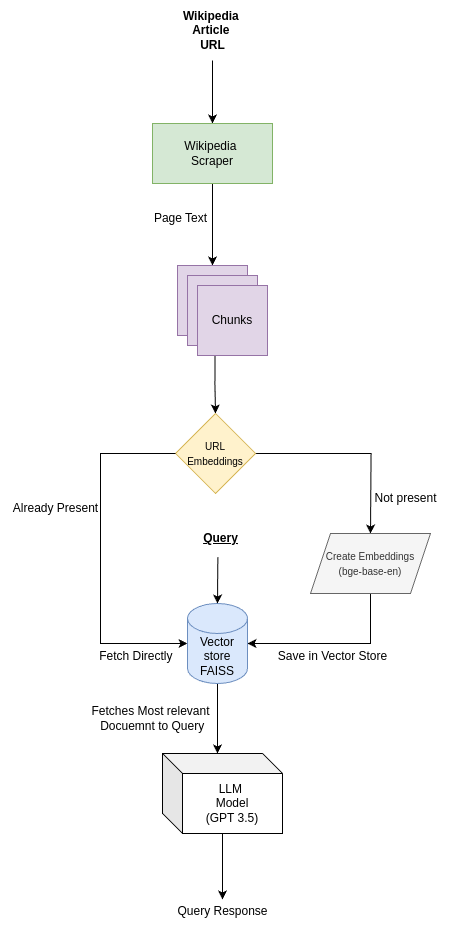

The diagram above was exported from draw.io. Its source (the exported page's mxGraphModel, read from the mxfile embedded in the PNG):
<mxGraphModel dx="1500" dy="1876" grid="1" gridSize="10" guides="1" tooltips="1" connect="1" arrows="1" fold="1" page="1" pageScale="1" pageWidth="850" pageHeight="1100" math="0" shadow="0">
  <root>
    <mxCell id="0" />
    <mxCell id="1" parent="0" />
    <mxCell id="TESSwSx1MuFASeRPuAy0-15" value="" style="edgeStyle=orthogonalEdgeStyle;rounded=0;orthogonalLoop=1;jettySize=auto;html=1;" edge="1" parent="1" source="TESSwSx1MuFASeRPuAy0-1" target="TESSwSx1MuFASeRPuAy0-3">
      <mxGeometry relative="1" as="geometry" />
    </mxCell>
    <mxCell id="TESSwSx1MuFASeRPuAy0-1" value="&lt;b&gt;Wikipedia&amp;nbsp;&lt;br&gt;Article&amp;nbsp;&lt;br&gt;URL&lt;/b&gt;" style="text;html=1;align=center;verticalAlign=middle;resizable=0;points=[];autosize=1;strokeColor=none;fillColor=none;" vertex="1" parent="1">
      <mxGeometry x="402" y="-43" width="80" height="60" as="geometry" />
    </mxCell>
    <mxCell id="TESSwSx1MuFASeRPuAy0-16" value="" style="edgeStyle=orthogonalEdgeStyle;rounded=0;orthogonalLoop=1;jettySize=auto;html=1;entryX=0.5;entryY=0;entryDx=0;entryDy=0;" edge="1" parent="1" source="TESSwSx1MuFASeRPuAy0-3" target="TESSwSx1MuFASeRPuAy0-7">
      <mxGeometry relative="1" as="geometry" />
    </mxCell>
    <mxCell id="TESSwSx1MuFASeRPuAy0-3" value="Wikipedia&amp;nbsp;&lt;br&gt;Scraper" style="whiteSpace=wrap;html=1;fillColor=#d5e8d4;strokeColor=#82b366;" vertex="1" parent="1">
      <mxGeometry x="382" y="80" width="120" height="60" as="geometry" />
    </mxCell>
    <mxCell id="TESSwSx1MuFASeRPuAy0-7" value="" style="whiteSpace=wrap;html=1;aspect=fixed;fillColor=#e1d5e7;strokeColor=#9673a6;" vertex="1" parent="1">
      <mxGeometry x="407" y="222" width="70" height="70" as="geometry" />
    </mxCell>
    <mxCell id="TESSwSx1MuFASeRPuAy0-8" value="" style="whiteSpace=wrap;html=1;aspect=fixed;fillColor=#e1d5e7;strokeColor=#9673a6;" vertex="1" parent="1">
      <mxGeometry x="417" y="232" width="70" height="70" as="geometry" />
    </mxCell>
    <mxCell id="TESSwSx1MuFASeRPuAy0-17" value="" style="edgeStyle=orthogonalEdgeStyle;rounded=0;orthogonalLoop=1;jettySize=auto;html=1;exitX=0.25;exitY=1;exitDx=0;exitDy=0;" edge="1" parent="1" source="TESSwSx1MuFASeRPuAy0-9" target="TESSwSx1MuFASeRPuAy0-14">
      <mxGeometry relative="1" as="geometry" />
    </mxCell>
    <mxCell id="TESSwSx1MuFASeRPuAy0-9" value="Chunks" style="whiteSpace=wrap;html=1;aspect=fixed;fillColor=#e1d5e7;strokeColor=#9673a6;" vertex="1" parent="1">
      <mxGeometry x="427" y="242" width="70" height="70" as="geometry" />
    </mxCell>
    <mxCell id="TESSwSx1MuFASeRPuAy0-10" value="Page Text" style="text;html=1;align=center;verticalAlign=middle;resizable=0;points=[];autosize=1;strokeColor=none;fillColor=none;" vertex="1" parent="1">
      <mxGeometry x="370" y="160" width="80" height="30" as="geometry" />
    </mxCell>
    <mxCell id="TESSwSx1MuFASeRPuAy0-20" value="" style="edgeStyle=orthogonalEdgeStyle;rounded=0;orthogonalLoop=1;jettySize=auto;html=1;" edge="1" parent="1" source="TESSwSx1MuFASeRPuAy0-14">
      <mxGeometry relative="1" as="geometry">
        <mxPoint x="600" y="490" as="targetPoint" />
      </mxGeometry>
    </mxCell>
    <mxCell id="TESSwSx1MuFASeRPuAy0-14" value="&lt;font size=&quot;1&quot;&gt;URL&lt;/font&gt;&lt;div&gt;&lt;font size=&quot;1&quot;&gt;Embeddings&lt;/font&gt;&lt;/div&gt;" style="rhombus;whiteSpace=wrap;html=1;fillColor=#fff2cc;strokeColor=#d6b656;" vertex="1" parent="1">
      <mxGeometry x="405" y="370" width="80" height="80" as="geometry" />
    </mxCell>
    <mxCell id="TESSwSx1MuFASeRPuAy0-29" value="" style="edgeStyle=orthogonalEdgeStyle;rounded=0;orthogonalLoop=1;jettySize=auto;html=1;exitX=0;exitY=0.5;exitDx=0;exitDy=0;entryX=0;entryY=0.5;entryDx=0;entryDy=0;entryPerimeter=0;" edge="1" parent="1" source="TESSwSx1MuFASeRPuAy0-14" target="TESSwSx1MuFASeRPuAy0-24">
      <mxGeometry relative="1" as="geometry">
        <Array as="points">
          <mxPoint x="330" y="410" />
          <mxPoint x="330" y="600" />
        </Array>
      </mxGeometry>
    </mxCell>
    <mxCell id="TESSwSx1MuFASeRPuAy0-21" value="Already Present" style="text;html=1;align=center;verticalAlign=middle;resizable=0;points=[];autosize=1;strokeColor=none;fillColor=none;" vertex="1" parent="1">
      <mxGeometry x="230" y="450" width="110" height="30" as="geometry" />
    </mxCell>
    <mxCell id="TESSwSx1MuFASeRPuAy0-22" value="Not present" style="text;html=1;align=center;verticalAlign=middle;resizable=0;points=[];autosize=1;strokeColor=none;fillColor=none;" vertex="1" parent="1">
      <mxGeometry x="590" y="440" width="90" height="30" as="geometry" />
    </mxCell>
    <mxCell id="TESSwSx1MuFASeRPuAy0-31" value="" style="edgeStyle=orthogonalEdgeStyle;rounded=0;orthogonalLoop=1;jettySize=auto;html=1;entryX=1;entryY=0.5;entryDx=0;entryDy=0;entryPerimeter=0;" edge="1" parent="1" source="TESSwSx1MuFASeRPuAy0-23" target="TESSwSx1MuFASeRPuAy0-24">
      <mxGeometry relative="1" as="geometry">
        <mxPoint x="600" y="630" as="targetPoint" />
        <Array as="points">
          <mxPoint x="600" y="600" />
        </Array>
      </mxGeometry>
    </mxCell>
    <mxCell id="TESSwSx1MuFASeRPuAy0-23" value="&lt;font style=&quot;font-size: 10px;&quot;&gt;Create Embeddings&lt;/font&gt;&lt;div&gt;&lt;font style=&quot;font-size: 10px;&quot;&gt;(bge-base-en)&lt;/font&gt;&lt;/div&gt;" style="shape=parallelogram;perimeter=parallelogramPerimeter;whiteSpace=wrap;html=1;fixedSize=1;fillColor=#f5f5f5;fontColor=#333333;strokeColor=#666666;" vertex="1" parent="1">
      <mxGeometry x="540" y="490" width="120" height="60" as="geometry" />
    </mxCell>
    <mxCell id="TESSwSx1MuFASeRPuAy0-39" value="" style="edgeStyle=orthogonalEdgeStyle;rounded=0;orthogonalLoop=1;jettySize=auto;html=1;" edge="1" parent="1" source="TESSwSx1MuFASeRPuAy0-24">
      <mxGeometry relative="1" as="geometry">
        <mxPoint x="447" y="710" as="targetPoint" />
      </mxGeometry>
    </mxCell>
    <mxCell id="TESSwSx1MuFASeRPuAy0-24" value="Vector&lt;div&gt;store&lt;br&gt;FAISS&lt;/div&gt;" style="shape=cylinder3;whiteSpace=wrap;html=1;boundedLbl=1;backgroundOutline=1;size=15;fillColor=#dae8fc;strokeColor=#6c8ebf;" vertex="1" parent="1">
      <mxGeometry x="417" y="560" width="60" height="80" as="geometry" />
    </mxCell>
    <mxCell id="TESSwSx1MuFASeRPuAy0-32" value="Save in Vector Store" style="text;html=1;align=center;verticalAlign=middle;resizable=0;points=[];autosize=1;strokeColor=none;fillColor=none;" vertex="1" parent="1">
      <mxGeometry x="497" y="598" width="130" height="30" as="geometry" />
    </mxCell>
    <mxCell id="TESSwSx1MuFASeRPuAy0-33" value="Fetch Directly&amp;nbsp;" style="text;html=1;align=center;verticalAlign=middle;resizable=0;points=[];autosize=1;strokeColor=none;fillColor=none;" vertex="1" parent="1">
      <mxGeometry x="317" y="598" width="100" height="30" as="geometry" />
    </mxCell>
    <mxCell id="TESSwSx1MuFASeRPuAy0-34" value="&lt;b&gt;&lt;u&gt;Query&lt;/u&gt;&lt;/b&gt;" style="text;html=1;align=center;verticalAlign=middle;resizable=0;points=[];autosize=1;strokeColor=none;fillColor=none;" vertex="1" parent="1">
      <mxGeometry x="420" y="480" width="60" height="30" as="geometry" />
    </mxCell>
    <mxCell id="TESSwSx1MuFASeRPuAy0-37" value="" style="endArrow=classic;html=1;rounded=0;exitX=0.456;exitY=1.122;exitDx=0;exitDy=0;exitPerimeter=0;entryX=0.5;entryY=0;entryDx=0;entryDy=0;entryPerimeter=0;" edge="1" parent="1" source="TESSwSx1MuFASeRPuAy0-34" target="TESSwSx1MuFASeRPuAy0-24">
      <mxGeometry width="50" height="50" relative="1" as="geometry">
        <mxPoint x="530" y="670" as="sourcePoint" />
        <mxPoint x="580" y="620" as="targetPoint" />
        <Array as="points" />
      </mxGeometry>
    </mxCell>
    <mxCell id="TESSwSx1MuFASeRPuAy0-40" value="Fetches Most relevant&lt;div&gt;&amp;nbsp;Docuemnt to Query&lt;/div&gt;" style="text;html=1;align=center;verticalAlign=middle;resizable=0;points=[];autosize=1;strokeColor=none;fillColor=none;" vertex="1" parent="1">
      <mxGeometry x="310" y="655" width="140" height="40" as="geometry" />
    </mxCell>
    <mxCell id="TESSwSx1MuFASeRPuAy0-43" value="" style="edgeStyle=orthogonalEdgeStyle;rounded=0;orthogonalLoop=1;jettySize=auto;html=1;" edge="1" parent="1">
      <mxGeometry relative="1" as="geometry">
        <mxPoint x="452" y="766" as="sourcePoint" />
        <mxPoint x="452" y="856" as="targetPoint" />
      </mxGeometry>
    </mxCell>
    <mxCell id="TESSwSx1MuFASeRPuAy0-41" value="LLM&amp;nbsp;&lt;br&gt;Model&lt;div&gt;(GPT 3.5)&lt;/div&gt;" style="shape=cube;whiteSpace=wrap;html=1;boundedLbl=1;backgroundOutline=1;darkOpacity=0.05;darkOpacity2=0.1;" vertex="1" parent="1">
      <mxGeometry x="392" y="710" width="120" height="80" as="geometry" />
    </mxCell>
    <mxCell id="TESSwSx1MuFASeRPuAy0-44" value="Query Response&lt;div&gt;&lt;br&gt;&lt;/div&gt;" style="text;html=1;align=center;verticalAlign=middle;resizable=0;points=[];autosize=1;strokeColor=none;fillColor=none;" vertex="1" parent="1">
      <mxGeometry x="397" y="855" width="110" height="40" as="geometry" />
    </mxCell>
  </root>
</mxGraphModel>